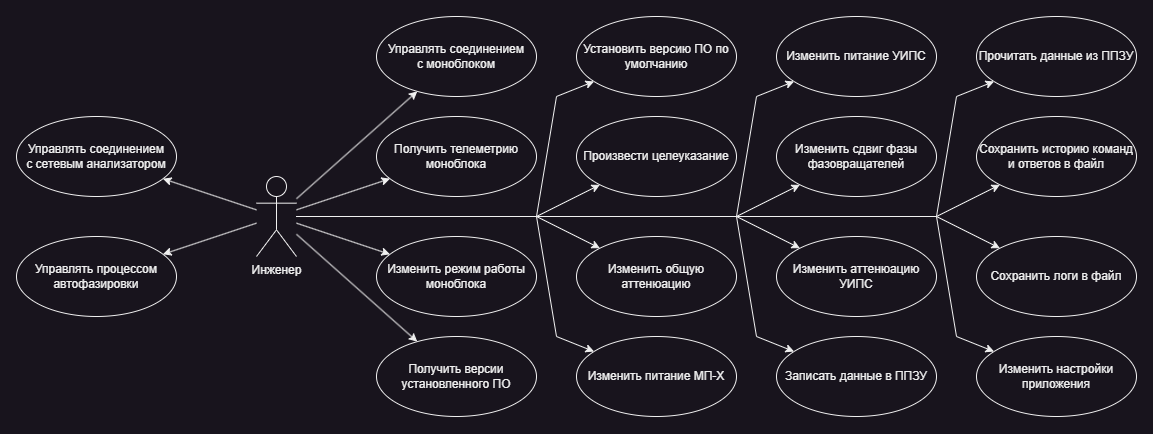

The diagram above was exported from draw.io. Its source (the exported page's mxGraphModel, read from the mxfile embedded in the PNG):
<mxGraphModel dx="754" dy="610" grid="1" gridSize="10" guides="1" tooltips="1" connect="1" arrows="1" fold="1" page="0" pageScale="1" pageWidth="827" pageHeight="1169" math="0" shadow="0">
  <root>
    <mxCell id="0" />
    <mxCell id="1" parent="0" />
    <mxCell id="2" style="rounded=0;orthogonalLoop=1;jettySize=auto;html=1;" edge="1" source="20" target="21" parent="1">
      <mxGeometry relative="1" as="geometry" />
    </mxCell>
    <mxCell id="3" style="edgeStyle=none;rounded=0;orthogonalLoop=1;jettySize=auto;html=1;" edge="1" source="20" target="22" parent="1">
      <mxGeometry relative="1" as="geometry" />
    </mxCell>
    <mxCell id="4" style="edgeStyle=none;rounded=0;orthogonalLoop=1;jettySize=auto;html=1;" edge="1" source="20" target="23" parent="1">
      <mxGeometry relative="1" as="geometry" />
    </mxCell>
    <mxCell id="5" style="edgeStyle=none;rounded=0;orthogonalLoop=1;jettySize=auto;html=1;" edge="1" source="20" target="24" parent="1">
      <mxGeometry relative="1" as="geometry" />
    </mxCell>
    <mxCell id="6" style="edgeStyle=none;rounded=0;orthogonalLoop=1;jettySize=auto;html=1;" edge="1" source="20" target="25" parent="1">
      <mxGeometry relative="1" as="geometry">
        <Array as="points">
          <mxPoint x="960" y="440" />
          <mxPoint x="980" y="320" />
        </Array>
      </mxGeometry>
    </mxCell>
    <mxCell id="7" style="edgeStyle=none;rounded=0;orthogonalLoop=1;jettySize=auto;html=1;" edge="1" source="20" target="26" parent="1">
      <mxGeometry relative="1" as="geometry">
        <Array as="points">
          <mxPoint x="960" y="440" />
        </Array>
      </mxGeometry>
    </mxCell>
    <mxCell id="8" style="edgeStyle=none;rounded=0;orthogonalLoop=1;jettySize=auto;html=1;" edge="1" source="20" target="27" parent="1">
      <mxGeometry relative="1" as="geometry">
        <Array as="points">
          <mxPoint x="960" y="440" />
        </Array>
      </mxGeometry>
    </mxCell>
    <mxCell id="9" style="edgeStyle=none;rounded=0;orthogonalLoop=1;jettySize=auto;html=1;" edge="1" source="20" target="28" parent="1">
      <mxGeometry relative="1" as="geometry">
        <Array as="points">
          <mxPoint x="960" y="440" />
          <mxPoint x="980" y="560" />
        </Array>
      </mxGeometry>
    </mxCell>
    <mxCell id="10" style="edgeStyle=none;rounded=0;orthogonalLoop=1;jettySize=auto;html=1;" edge="1" source="20" target="29" parent="1">
      <mxGeometry relative="1" as="geometry">
        <Array as="points">
          <mxPoint x="1160" y="440" />
          <mxPoint x="1180" y="320" />
        </Array>
      </mxGeometry>
    </mxCell>
    <mxCell id="11" style="edgeStyle=none;rounded=0;orthogonalLoop=1;jettySize=auto;html=1;" edge="1" source="20" target="30" parent="1">
      <mxGeometry relative="1" as="geometry">
        <Array as="points">
          <mxPoint x="1160" y="440" />
        </Array>
      </mxGeometry>
    </mxCell>
    <mxCell id="12" style="edgeStyle=none;rounded=0;orthogonalLoop=1;jettySize=auto;html=1;" edge="1" source="20" target="31" parent="1">
      <mxGeometry relative="1" as="geometry">
        <Array as="points">
          <mxPoint x="1160" y="440" />
        </Array>
      </mxGeometry>
    </mxCell>
    <mxCell id="13" style="edgeStyle=none;rounded=0;orthogonalLoop=1;jettySize=auto;html=1;" edge="1" source="20" target="32" parent="1">
      <mxGeometry relative="1" as="geometry">
        <Array as="points">
          <mxPoint x="1160" y="440" />
          <mxPoint x="1180" y="560" />
        </Array>
      </mxGeometry>
    </mxCell>
    <mxCell id="14" style="edgeStyle=none;rounded=0;orthogonalLoop=1;jettySize=auto;html=1;" edge="1" source="20" target="33" parent="1">
      <mxGeometry relative="1" as="geometry">
        <Array as="points">
          <mxPoint x="1360" y="440" />
          <mxPoint x="1380" y="320" />
        </Array>
      </mxGeometry>
    </mxCell>
    <mxCell id="15" style="edgeStyle=none;rounded=0;orthogonalLoop=1;jettySize=auto;html=1;" edge="1" source="20" target="34" parent="1">
      <mxGeometry relative="1" as="geometry">
        <Array as="points">
          <mxPoint x="1360" y="440" />
        </Array>
      </mxGeometry>
    </mxCell>
    <mxCell id="16" style="edgeStyle=none;rounded=0;orthogonalLoop=1;jettySize=auto;html=1;" edge="1" source="20" target="35" parent="1">
      <mxGeometry relative="1" as="geometry">
        <Array as="points">
          <mxPoint x="1360" y="440" />
        </Array>
      </mxGeometry>
    </mxCell>
    <mxCell id="17" style="edgeStyle=none;rounded=0;orthogonalLoop=1;jettySize=auto;html=1;" edge="1" source="20" target="36" parent="1">
      <mxGeometry relative="1" as="geometry">
        <Array as="points">
          <mxPoint x="1360" y="440" />
          <mxPoint x="1380" y="560" />
        </Array>
      </mxGeometry>
    </mxCell>
    <mxCell id="18" style="edgeStyle=none;rounded=0;orthogonalLoop=1;jettySize=auto;html=1;" edge="1" source="20" target="37" parent="1">
      <mxGeometry relative="1" as="geometry" />
    </mxCell>
    <mxCell id="19" style="edgeStyle=none;rounded=0;orthogonalLoop=1;jettySize=auto;html=1;" edge="1" source="20" target="38" parent="1">
      <mxGeometry relative="1" as="geometry" />
    </mxCell>
    <mxCell id="20" value="Инженер" style="shape=umlActor;verticalLabelPosition=bottom;verticalAlign=top;html=1;outlineConnect=0;" vertex="1" parent="1">
      <mxGeometry x="680" y="400" width="40" height="80" as="geometry" />
    </mxCell>
    <mxCell id="21" value="Управлять соединением&lt;div&gt;с моноблоком&lt;/div&gt;" style="ellipse;whiteSpace=wrap;html=1;" vertex="1" parent="1">
      <mxGeometry x="800" y="240" width="160" height="80" as="geometry" />
    </mxCell>
    <mxCell id="22" value="Получить телеметрию моноблока" style="ellipse;whiteSpace=wrap;html=1;" vertex="1" parent="1">
      <mxGeometry x="800" y="340" width="160" height="80" as="geometry" />
    </mxCell>
    <mxCell id="23" value="Изменить режим работы моноблока" style="ellipse;whiteSpace=wrap;html=1;" vertex="1" parent="1">
      <mxGeometry x="800" y="460" width="160" height="80" as="geometry" />
    </mxCell>
    <mxCell id="24" value="Получить версии установленного ПО" style="ellipse;whiteSpace=wrap;html=1;" vertex="1" parent="1">
      <mxGeometry x="800" y="560" width="160" height="80" as="geometry" />
    </mxCell>
    <mxCell id="25" value="Установить версию ПО по умолчанию" style="ellipse;whiteSpace=wrap;html=1;" vertex="1" parent="1">
      <mxGeometry x="1000" y="240" width="160" height="80" as="geometry" />
    </mxCell>
    <mxCell id="26" value="Произвести целеуказание" style="ellipse;whiteSpace=wrap;html=1;" vertex="1" parent="1">
      <mxGeometry x="1000" y="340" width="160" height="80" as="geometry" />
    </mxCell>
    <mxCell id="27" value="Изменить общую аттенюацию" style="ellipse;whiteSpace=wrap;html=1;" vertex="1" parent="1">
      <mxGeometry x="1000" y="460" width="160" height="80" as="geometry" />
    </mxCell>
    <mxCell id="28" value="Изменить питание МП-Х" style="ellipse;whiteSpace=wrap;html=1;" vertex="1" parent="1">
      <mxGeometry x="1000" y="560" width="160" height="80" as="geometry" />
    </mxCell>
    <mxCell id="29" value="Изменить питание УИПС" style="ellipse;whiteSpace=wrap;html=1;" vertex="1" parent="1">
      <mxGeometry x="1200" y="240" width="160" height="80" as="geometry" />
    </mxCell>
    <mxCell id="30" value="Изменить сдвиг фазы фазовращателей" style="ellipse;whiteSpace=wrap;html=1;" vertex="1" parent="1">
      <mxGeometry x="1200" y="340" width="160" height="80" as="geometry" />
    </mxCell>
    <mxCell id="31" value="Изменить аттенюацию УИПС" style="ellipse;whiteSpace=wrap;html=1;" vertex="1" parent="1">
      <mxGeometry x="1200" y="460" width="160" height="80" as="geometry" />
    </mxCell>
    <mxCell id="32" value="Записать данные в ППЗУ" style="ellipse;whiteSpace=wrap;html=1;" vertex="1" parent="1">
      <mxGeometry x="1200" y="560" width="160" height="80" as="geometry" />
    </mxCell>
    <mxCell id="33" value="Прочитать данные из ППЗУ" style="ellipse;whiteSpace=wrap;html=1;" vertex="1" parent="1">
      <mxGeometry x="1400" y="240" width="160" height="80" as="geometry" />
    </mxCell>
    <mxCell id="34" value="Сохранить историю команд и ответов в файл" style="ellipse;whiteSpace=wrap;html=1;" vertex="1" parent="1">
      <mxGeometry x="1400" y="340" width="160" height="80" as="geometry" />
    </mxCell>
    <mxCell id="35" value="Сохранить логи в файл" style="ellipse;whiteSpace=wrap;html=1;" vertex="1" parent="1">
      <mxGeometry x="1400" y="460" width="160" height="80" as="geometry" />
    </mxCell>
    <mxCell id="36" value="Изменить настройки приложения" style="ellipse;whiteSpace=wrap;html=1;" vertex="1" parent="1">
      <mxGeometry x="1400" y="560" width="160" height="80" as="geometry" />
    </mxCell>
    <mxCell id="37" value="Управлять соединением&lt;div&gt;с сетевым анализатором&lt;/div&gt;" style="ellipse;whiteSpace=wrap;html=1;" vertex="1" parent="1">
      <mxGeometry x="440" y="340" width="160" height="80" as="geometry" />
    </mxCell>
    <mxCell id="38" value="Управлять процессом автофазировки" style="ellipse;whiteSpace=wrap;html=1;" vertex="1" parent="1">
      <mxGeometry x="440" y="460" width="160" height="80" as="geometry" />
    </mxCell>
  </root>
</mxGraphModel>